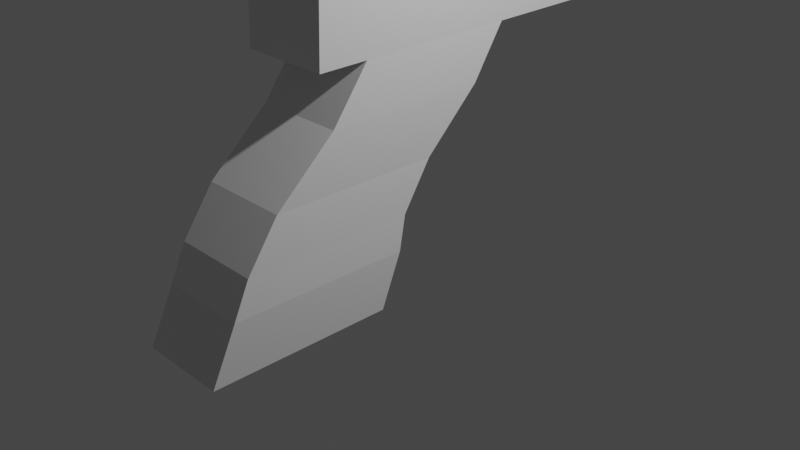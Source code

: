# Source: guntest.blend  (saved by Blender 2.83.19; exported with 4.5.12 LTS)
import bpy
from mathutils import Matrix  # noqa: F401  (used for matrix-valued properties, if any)

bpy.ops.wm.read_factory_settings(use_empty=True)
scene = bpy.context.scene
scene.name = 'Scene'

# ---- collections
col_collection = bpy.data.collections.new('Collection'); scene.collection.children.link(col_collection)

# ---- materials (node trees are filled in below, after node groups)
mat_material = bpy.data.materials.new('Material')
mat_material.alpha_threshold = 0.0
mat_material.use_transparent_shadow = False
mat_material.line_color = (0.0, 0.0, 0.0, 1.0)

# ---- material node trees
mat_material.use_nodes = True; mat_material.node_tree.nodes.clear()
_N = mat_material.node_tree.nodes; _L = mat_material.node_tree.links
n0 = _N.new('ShaderNodeOutputMaterial'); n0.name = 'Material Output'; n0.location = (300, 300)
n1 = _N.new('ShaderNodeBsdfPrincipled'); n1.name = 'Principled BSDF'; n1.location = (10, 300)
n1.distribution = 'GGX'
n1.subsurface_method = 'BURLEY'
n1.inputs[2].default_value = 0.4
n1.inputs[3].default_value = 1.45
n1.inputs[27].default_value = (0.0, 0.0, 0.0, 1.0)
n1.inputs[28].default_value = 1.0
_L.new(n1.outputs[0], n0.inputs[0])
n0.is_active_output = True

# ---- world
world_world = bpy.data.worlds.new('World'); scene.world = world_world
world_world.use_nodes = True; world_world.node_tree.nodes.clear()
_N = world_world.node_tree.nodes; _L = world_world.node_tree.links
n0 = _N.new('ShaderNodeOutputWorld'); n0.name = 'World Output'; n0.location = (300, 300)
n1 = _N.new('ShaderNodeBackground'); n1.name = 'Background'; n1.location = (10, 300)
n1.inputs[0].default_value = (0.05088, 0.05088, 0.05088, 1.0)
_L.new(n1.outputs[0], n0.inputs[0])
n0.is_active_output = True
world_world.color = (0.05088, 0.05088, 0.05088)
world_world.use_sun_shadow = False
world_world.sun_shadow_jitter_overblur = 0.0

# ---- cameras
cam_camera = bpy.data.cameras.new('Camera')
cam_camera.clip_end = 100.0
cam_camera.ortho_scale = 7.314

# ---- lights
light_light = bpy.data.lights.new('Light', 'POINT')
light_light.transmission_factor = 0.0
light_light.energy = 1000.0
light_light.shadow_soft_size = 0.1
light_light.shadow_maximum_resolution = 0.006
light_light.use_absolute_resolution = True

# ---- meshes
me_cube = bpy.data.meshes.new('Cube')
me_cube.from_pydata([(-0.01939, 1.285, 0.7467), (0.03214, -0.1519, -1.302), (-0.02113, -0.502, 0.7344), (0.03214, -2.152, -1.302), (-1.019, 1.284, 0.7467), (-0.9678, -0.1531, -1.302), (-1.021, -0.5033, 0.7343), (-0.9678, -2.153, -1.302), (0.03541, -0.3893, -1.874), (0.03402, -2.431, -1.889), (-0.9646, -0.3906, -1.874), (-0.966, -2.432, -1.889), (0.0007541, -0.05289, -0.9363), (-1.0, -1.956, -0.9388), (-0.0003273, -1.955, -0.9388), (-0.9999, -0.0102, -0.9357), (-1.03, -1.584, -0.4483), (-0.02944, 0.3008, -0.4416), (-0.03039, -1.583, -0.4483), (-1.029, 0.2996, -0.4416), (-1.02, -0.9169, 0.1718), (-0.01887, 0.9218, 0.1813), (-0.02019, -0.9157, 0.1718), (-1.019, 0.9206, 0.1813), (0.01232, 1.279, 1.448), (0.01058, -0.508, 1.436), (-0.9877, 1.278, 1.448), (-0.9894, -0.5093, 1.436), (-0.02113, -1.053, 0.7306), (-1.021, -1.054, 0.7305), (0.01058, -1.059, 1.432), (-0.9894, -1.06, 1.432), (-0.01939, 4.486, 0.7741), (-1.019, 4.485, 0.7741), (0.01232, 4.48, 1.476), (-0.9877, 4.479, 1.476)], [], [(4, 6, 27, 26), (22, 2, 6, 20), (20, 6, 4, 23), (7, 5, 10, 11), (21, 0, 2, 22), (23, 4, 0, 21), (10, 8, 9, 11), (1, 3, 9, 8), (5, 1, 8, 10), (3, 7, 11, 9), (5, 15, 12, 1), (1, 12, 14, 3), (7, 13, 15, 5), (3, 14, 13, 7), (15, 19, 17, 12), (12, 17, 18, 14), (13, 16, 19, 15), (14, 18, 16, 13), (19, 23, 21, 17), (17, 21, 22, 18), (16, 20, 23, 19), (18, 22, 20, 16), (24, 26, 27, 25), (2, 0, 24, 25), (4, 26, 35, 33), (25, 27, 31, 30), (29, 28, 30, 31), (2, 25, 30, 28), (6, 2, 28, 29), (27, 6, 29, 31), (32, 33, 35, 34), (26, 24, 34, 35), (0, 4, 33, 32), (24, 0, 32, 34)])
_uv = me_cube.uv_layers.new(name='UVMap')
_uv.uv.foreach_set('vector', [0.625, 0.25, 0.625, 0.0, 0.625, 0.0, 0.625, 0.25, 0.5659, 0.75, 0.625, 0.75, 0.625, 1.0, 0.5659, 1.0, 0.5659, 0.0, 0.625, 0.0, 0.625, 0.25, 0.5659, 0.25, 0.375, 0.0, 0.375, 0.25, 0.375, 0.25, 0.375, 0.0, 0.5659, 0.5, 0.625, 0.5, 0.625, 0.75, 0.5659, 0.75, 0.5659, 0.25, 0.625, 0.25, 0.625, 0.5, 0.5659, 0.5, 0.125, 0.5, 0.375, 0.5, 0.375, 0.75, 0.125, 0.75, 0.375, 0.5, 0.375, 0.75, 0.375, 0.75, 0.375, 0.5, 0.375, 0.25, 0.375, 0.5, 0.375, 0.5, 0.375, 0.25, 0.375, 0.75, 0.375, 1.0, 0.375, 1.0, 0.375, 0.75, 0.375, 0.25, 0.4383, 0.25, 0.4383, 0.5, 0.375, 0.5, 0.375, 0.5, 0.4383, 0.5, 0.4383, 0.75, 0.375, 0.75, 0.375, 0.0, 0.4383, 0.0, 0.4383, 0.25, 0.375, 0.25, 0.375, 0.75, 0.4383, 0.75, 0.4383, 1.0, 0.375, 1.0, 0.4383, 0.25, 0.5119, 0.25, 0.5119, 0.5, 0.4383, 0.5, 0.4383, 0.5, 0.5119, 0.5, 0.5119, 0.75, 0.4383, 0.75, 0.4383, 0.0, 0.5119, 0.0, 0.5119, 0.25, 0.4383, 0.25, 0.4383, 0.75, 0.5119, 0.75, 0.5119, 1.0, 0.4383, 1.0, 0.5119, 0.25, 0.5659, 0.25, 0.5659, 0.5, 0.5119, 0.5, 0.5119, 0.5, 0.5659, 0.5, 0.5659, 0.75, 0.5119, 0.75, 0.5119, 0.0, 0.5659, 0.0, 0.5659, 0.25, 0.5119, 0.25, 0.5119, 0.75, 0.5659, 0.75, 0.5659, 1.0, 0.5119, 1.0, 0.625, 0.5, 0.875, 0.5, 0.875, 0.75, 0.625, 0.75, 0.625, 0.75, 0.625, 0.5, 0.625, 0.5, 0.625, 0.75, 0.625, 0.25, 0.625, 0.25, 0.625, 0.25, 0.625, 0.25, 0.625, 0.75, 0.875, 0.75, 0.875, 0.75, 0.625, 0.75, 0.625, 1.0, 0.625, 0.75, 0.625, 0.75, 0.625, 1.0, 0.625, 0.75, 0.625, 0.75, 0.625, 0.75, 0.625, 0.75, 0.625, 1.0, 0.625, 0.75, 0.625, 0.75, 0.625, 1.0, 0.625, 0.0, 0.625, 0.0, 0.625, 0.0, 0.625, 0.0, 0.625, 0.5, 0.625, 0.25, 0.625, 0.25, 0.625, 0.5, 0.875, 0.5, 0.625, 0.5, 0.625, 0.5, 0.875, 0.5, 0.625, 0.5, 0.625, 0.25, 0.625, 0.25, 0.625, 0.5, 0.625, 0.5, 0.625, 0.5, 0.625, 0.5, 0.625, 0.5])
me_cube.materials.append(mat_material)
me_cube.use_remesh_preserve_volume = False
me_cube.use_remesh_preserve_attributes = False
me_cube.use_mirror_vertex_groups = False
me_cube.update()

# ---- objects
ob_cube = bpy.data.objects.new('Cube', me_cube)
ob_light = bpy.data.objects.new('Light', light_light)
ob_camera = bpy.data.objects.new('Camera', cam_camera)

# ---- transforms, parenting, visibility, modifiers, constraints
ob_cube.location = (0.2346, -0.08973, 1.118)
ob_cube.lock_rotations_4d = False
ob_cube.empty_display_type = 'ARROWS'
ob_cube.lineart.crease_threshold = 0.0
ob_light.location = (4.076, 1.005, 5.904)
ob_light.rotation_euler = (0.6503, 0.05522, 1.866)
ob_light.lock_rotations_4d = False
ob_light.empty_display_type = 'ARROWS'
ob_light.color = (0.0, 0.0, 0.0, 0.0)
ob_light.lineart.crease_threshold = 0.0
ob_camera.location = (7.359, -6.926, 4.958)
ob_camera.rotation_euler = (1.109, 0.0, 0.8149)
ob_camera.lock_rotations_4d = False
ob_camera.empty_display_type = 'ARROWS'
ob_camera.color = (0.0, 0.0, 0.0, 0.0)
ob_camera.display_type = 'WIRE'
ob_camera.lineart.crease_threshold = 0.0

# ---- collection membership
col_collection.objects.link(ob_cube)
col_collection.objects.link(ob_light)
col_collection.objects.link(ob_camera)

# ---- scene / render settings (as saved in the file)
scene.camera = ob_camera
scene.frame_start = 1; scene.frame_end = 250; scene.frame_set(1)
scene.render.engine = 'BLENDER_EEVEE_NEXT'
scene.cycles.use_denoising = False
scene.cycles.samples = 128
scene.cycles.sampling_pattern = 'TABULATED_SOBOL'
scene.cycles.use_adaptive_sampling = False
scene.cycles.use_light_tree = False
scene.view_settings.view_transform = 'Filmic'
bpy.context.view_layer.update()
